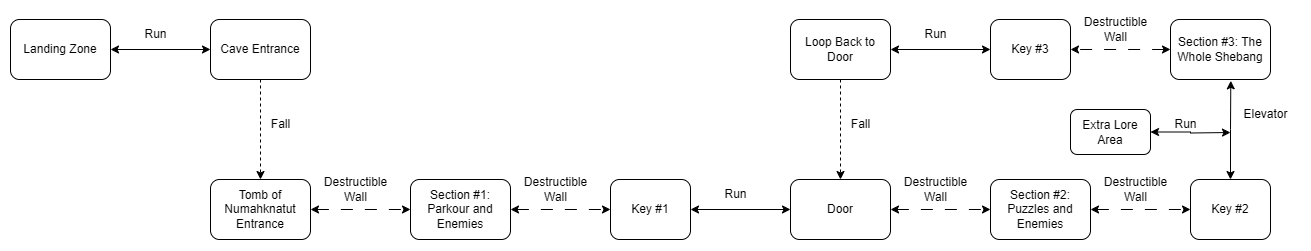

The diagram above was exported from draw.io. Its source (the exported page's mxGraphModel, read from the mxfile embedded in the PNG):
<mxGraphModel dx="1187" dy="866" grid="1" gridSize="10" guides="1" tooltips="1" connect="1" arrows="1" fold="1" page="1" pageScale="1" pageWidth="1654" pageHeight="1169" math="0" shadow="0">
  <root>
    <mxCell id="0" />
    <mxCell id="1" parent="0" />
    <mxCell id="oDtMIoH6roN5ltvxMSb6-2" style="edgeStyle=orthogonalEdgeStyle;rounded=0;orthogonalLoop=1;jettySize=auto;html=1;exitX=1;exitY=0.5;exitDx=0;exitDy=0;entryX=0;entryY=0.5;entryDx=0;entryDy=0;startArrow=classic;startFill=1;" parent="1" source="Tx0cE6302y8t2xRTZi5o-1" target="Tx0cE6302y8t2xRTZi5o-2" edge="1">
      <mxGeometry relative="1" as="geometry" />
    </mxCell>
    <mxCell id="Tx0cE6302y8t2xRTZi5o-1" value="Landing Zone" style="rounded=1;whiteSpace=wrap;html=1;" parent="1" vertex="1">
      <mxGeometry x="80" y="160" width="100" height="60" as="geometry" />
    </mxCell>
    <mxCell id="oDtMIoH6roN5ltvxMSb6-3" style="edgeStyle=orthogonalEdgeStyle;rounded=0;orthogonalLoop=1;jettySize=auto;html=1;exitX=0.5;exitY=1;exitDx=0;exitDy=0;entryX=0.5;entryY=0;entryDx=0;entryDy=0;dashed=1;" parent="1" source="Tx0cE6302y8t2xRTZi5o-2" target="oDtMIoH6roN5ltvxMSb6-1" edge="1">
      <mxGeometry relative="1" as="geometry" />
    </mxCell>
    <mxCell id="Tx0cE6302y8t2xRTZi5o-2" value="Cave Entrance" style="rounded=1;whiteSpace=wrap;html=1;" parent="1" vertex="1">
      <mxGeometry x="280" y="160" width="100" height="60" as="geometry" />
    </mxCell>
    <mxCell id="jC9QY29X2-DK3fprct0n-9" style="edgeStyle=orthogonalEdgeStyle;rounded=0;orthogonalLoop=1;jettySize=auto;html=1;exitX=1;exitY=0.5;exitDx=0;exitDy=0;entryX=0;entryY=0.5;entryDx=0;entryDy=0;startArrow=classic;startFill=1;dashed=1;dashPattern=12 12;" edge="1" parent="1" source="oDtMIoH6roN5ltvxMSb6-1" target="jC9QY29X2-DK3fprct0n-1">
      <mxGeometry relative="1" as="geometry" />
    </mxCell>
    <mxCell id="oDtMIoH6roN5ltvxMSb6-1" value="Tomb of Numahknatut&lt;div&gt;Entrance&lt;/div&gt;" style="rounded=1;whiteSpace=wrap;html=1;" parent="1" vertex="1">
      <mxGeometry x="280" y="320" width="100" height="60" as="geometry" />
    </mxCell>
    <mxCell id="oDtMIoH6roN5ltvxMSb6-4" value="Run" style="text;html=1;align=center;verticalAlign=middle;resizable=0;points=[];autosize=1;strokeColor=none;fillColor=none;" parent="1" vertex="1">
      <mxGeometry x="200" y="160" width="50" height="30" as="geometry" />
    </mxCell>
    <mxCell id="oDtMIoH6roN5ltvxMSb6-5" value="Fall" style="text;html=1;align=center;verticalAlign=middle;resizable=0;points=[];autosize=1;strokeColor=none;fillColor=none;" parent="1" vertex="1">
      <mxGeometry x="330" y="250" width="40" height="30" as="geometry" />
    </mxCell>
    <mxCell id="jC9QY29X2-DK3fprct0n-10" style="edgeStyle=orthogonalEdgeStyle;rounded=0;orthogonalLoop=1;jettySize=auto;html=1;exitX=1;exitY=0.5;exitDx=0;exitDy=0;entryX=0;entryY=0.5;entryDx=0;entryDy=0;dashed=1;dashPattern=12 12;startArrow=classic;startFill=1;" edge="1" parent="1" source="jC9QY29X2-DK3fprct0n-1" target="jC9QY29X2-DK3fprct0n-2">
      <mxGeometry relative="1" as="geometry" />
    </mxCell>
    <mxCell id="jC9QY29X2-DK3fprct0n-1" value="Section #1: Parkour and Enemies" style="rounded=1;whiteSpace=wrap;html=1;" vertex="1" parent="1">
      <mxGeometry x="480" y="320" width="100" height="60" as="geometry" />
    </mxCell>
    <mxCell id="jC9QY29X2-DK3fprct0n-11" style="edgeStyle=orthogonalEdgeStyle;rounded=0;orthogonalLoop=1;jettySize=auto;html=1;exitX=1;exitY=0.5;exitDx=0;exitDy=0;entryX=0;entryY=0.5;entryDx=0;entryDy=0;startArrow=classic;startFill=1;" edge="1" parent="1" source="jC9QY29X2-DK3fprct0n-2" target="jC9QY29X2-DK3fprct0n-3">
      <mxGeometry relative="1" as="geometry" />
    </mxCell>
    <mxCell id="jC9QY29X2-DK3fprct0n-2" value="Key #1" style="rounded=1;whiteSpace=wrap;html=1;" vertex="1" parent="1">
      <mxGeometry x="680" y="320" width="80" height="60" as="geometry" />
    </mxCell>
    <mxCell id="jC9QY29X2-DK3fprct0n-12" style="edgeStyle=orthogonalEdgeStyle;rounded=0;orthogonalLoop=1;jettySize=auto;html=1;exitX=1;exitY=0.5;exitDx=0;exitDy=0;entryX=0;entryY=0.5;entryDx=0;entryDy=0;startArrow=classic;startFill=1;dashed=1;dashPattern=12 12;" edge="1" parent="1" source="jC9QY29X2-DK3fprct0n-3" target="jC9QY29X2-DK3fprct0n-4">
      <mxGeometry relative="1" as="geometry" />
    </mxCell>
    <mxCell id="jC9QY29X2-DK3fprct0n-3" value="Door" style="rounded=1;whiteSpace=wrap;html=1;" vertex="1" parent="1">
      <mxGeometry x="860" y="320" width="100" height="60" as="geometry" />
    </mxCell>
    <mxCell id="jC9QY29X2-DK3fprct0n-13" style="edgeStyle=orthogonalEdgeStyle;rounded=0;orthogonalLoop=1;jettySize=auto;html=1;exitX=1;exitY=0.5;exitDx=0;exitDy=0;entryX=0;entryY=0.5;entryDx=0;entryDy=0;startArrow=classic;startFill=1;dashed=1;dashPattern=12 12;" edge="1" parent="1" source="jC9QY29X2-DK3fprct0n-4" target="jC9QY29X2-DK3fprct0n-5">
      <mxGeometry relative="1" as="geometry" />
    </mxCell>
    <mxCell id="jC9QY29X2-DK3fprct0n-4" value="Section #2: Puzzles and Enemies" style="rounded=1;whiteSpace=wrap;html=1;" vertex="1" parent="1">
      <mxGeometry x="1060" y="320" width="100" height="60" as="geometry" />
    </mxCell>
    <mxCell id="jC9QY29X2-DK3fprct0n-5" value="Key #2" style="rounded=1;whiteSpace=wrap;html=1;" vertex="1" parent="1">
      <mxGeometry x="1260" y="320" width="80" height="60" as="geometry" />
    </mxCell>
    <mxCell id="jC9QY29X2-DK3fprct0n-15" style="edgeStyle=orthogonalEdgeStyle;rounded=0;orthogonalLoop=1;jettySize=auto;html=1;exitX=0;exitY=0.5;exitDx=0;exitDy=0;entryX=1;entryY=0.5;entryDx=0;entryDy=0;startArrow=classic;startFill=1;dashed=1;dashPattern=12 12;" edge="1" parent="1" source="jC9QY29X2-DK3fprct0n-6" target="jC9QY29X2-DK3fprct0n-8">
      <mxGeometry relative="1" as="geometry" />
    </mxCell>
    <mxCell id="jC9QY29X2-DK3fprct0n-6" value="Section #3: The Whole Shebang" style="rounded=1;whiteSpace=wrap;html=1;" vertex="1" parent="1">
      <mxGeometry x="1240" y="160" width="100" height="60" as="geometry" />
    </mxCell>
    <mxCell id="jC9QY29X2-DK3fprct0n-17" style="edgeStyle=orthogonalEdgeStyle;rounded=0;orthogonalLoop=1;jettySize=auto;html=1;exitX=0.5;exitY=1;exitDx=0;exitDy=0;entryX=0.5;entryY=0;entryDx=0;entryDy=0;dashed=1;" edge="1" parent="1" source="jC9QY29X2-DK3fprct0n-7" target="jC9QY29X2-DK3fprct0n-3">
      <mxGeometry relative="1" as="geometry" />
    </mxCell>
    <mxCell id="jC9QY29X2-DK3fprct0n-7" value="Loop Back to Door" style="rounded=1;whiteSpace=wrap;html=1;" vertex="1" parent="1">
      <mxGeometry x="860" y="160" width="100" height="60" as="geometry" />
    </mxCell>
    <mxCell id="jC9QY29X2-DK3fprct0n-16" style="edgeStyle=orthogonalEdgeStyle;rounded=0;orthogonalLoop=1;jettySize=auto;html=1;exitX=0;exitY=0.5;exitDx=0;exitDy=0;entryX=1;entryY=0.5;entryDx=0;entryDy=0;startArrow=classic;startFill=1;" edge="1" parent="1" source="jC9QY29X2-DK3fprct0n-8" target="jC9QY29X2-DK3fprct0n-7">
      <mxGeometry relative="1" as="geometry" />
    </mxCell>
    <mxCell id="jC9QY29X2-DK3fprct0n-8" value="Key #3" style="rounded=1;whiteSpace=wrap;html=1;" vertex="1" parent="1">
      <mxGeometry x="1060" y="160" width="80" height="60" as="geometry" />
    </mxCell>
    <mxCell id="jC9QY29X2-DK3fprct0n-14" style="edgeStyle=orthogonalEdgeStyle;rounded=0;orthogonalLoop=1;jettySize=auto;html=1;exitX=0.5;exitY=0;exitDx=0;exitDy=0;entryX=0.603;entryY=1.022;entryDx=0;entryDy=0;entryPerimeter=0;startArrow=classic;startFill=1;" edge="1" parent="1" source="jC9QY29X2-DK3fprct0n-5" target="jC9QY29X2-DK3fprct0n-6">
      <mxGeometry relative="1" as="geometry">
        <Array as="points">
          <mxPoint x="1300" y="270" />
        </Array>
      </mxGeometry>
    </mxCell>
    <mxCell id="jC9QY29X2-DK3fprct0n-18" value="Destructible&lt;div&gt;Wall&lt;/div&gt;" style="text;html=1;align=center;verticalAlign=middle;resizable=0;points=[];autosize=1;strokeColor=none;fillColor=none;" vertex="1" parent="1">
      <mxGeometry x="380" y="310" width="90" height="40" as="geometry" />
    </mxCell>
    <mxCell id="jC9QY29X2-DK3fprct0n-19" value="Destructible&lt;div&gt;Wall&lt;/div&gt;" style="text;html=1;align=center;verticalAlign=middle;resizable=0;points=[];autosize=1;strokeColor=none;fillColor=none;" vertex="1" parent="1">
      <mxGeometry x="580" y="310" width="90" height="40" as="geometry" />
    </mxCell>
    <mxCell id="jC9QY29X2-DK3fprct0n-20" value="Run" style="text;html=1;align=center;verticalAlign=middle;resizable=0;points=[];autosize=1;strokeColor=none;fillColor=none;" vertex="1" parent="1">
      <mxGeometry x="780" y="320" width="50" height="30" as="geometry" />
    </mxCell>
    <mxCell id="jC9QY29X2-DK3fprct0n-21" value="Destructible&lt;div&gt;Wall&lt;/div&gt;" style="text;html=1;align=center;verticalAlign=middle;resizable=0;points=[];autosize=1;strokeColor=none;fillColor=none;" vertex="1" parent="1">
      <mxGeometry x="1160" y="310" width="90" height="40" as="geometry" />
    </mxCell>
    <mxCell id="jC9QY29X2-DK3fprct0n-22" value="Destructible&lt;div&gt;Wall&lt;/div&gt;" style="text;html=1;align=center;verticalAlign=middle;resizable=0;points=[];autosize=1;strokeColor=none;fillColor=none;" vertex="1" parent="1">
      <mxGeometry x="960" y="310" width="90" height="40" as="geometry" />
    </mxCell>
    <mxCell id="jC9QY29X2-DK3fprct0n-23" value="Elevator" style="text;html=1;align=center;verticalAlign=middle;resizable=0;points=[];autosize=1;strokeColor=none;fillColor=none;" vertex="1" parent="1">
      <mxGeometry x="1300" y="240" width="70" height="30" as="geometry" />
    </mxCell>
    <mxCell id="jC9QY29X2-DK3fprct0n-26" value="Destructible&lt;div&gt;Wall&lt;/div&gt;" style="text;html=1;align=center;verticalAlign=middle;resizable=0;points=[];autosize=1;strokeColor=none;fillColor=none;" vertex="1" parent="1">
      <mxGeometry x="1140" y="150" width="90" height="40" as="geometry" />
    </mxCell>
    <mxCell id="jC9QY29X2-DK3fprct0n-27" value="Run" style="text;html=1;align=center;verticalAlign=middle;resizable=0;points=[];autosize=1;strokeColor=none;fillColor=none;" vertex="1" parent="1">
      <mxGeometry x="980" y="160" width="50" height="30" as="geometry" />
    </mxCell>
    <mxCell id="jC9QY29X2-DK3fprct0n-28" value="Fall" style="text;html=1;align=center;verticalAlign=middle;resizable=0;points=[];autosize=1;strokeColor=none;fillColor=none;" vertex="1" parent="1">
      <mxGeometry x="910" y="250" width="40" height="30" as="geometry" />
    </mxCell>
    <mxCell id="jC9QY29X2-DK3fprct0n-30" style="edgeStyle=orthogonalEdgeStyle;rounded=0;orthogonalLoop=1;jettySize=auto;html=1;exitX=1;exitY=0.5;exitDx=0;exitDy=0;startArrow=classic;startFill=1;" edge="1" parent="1" source="jC9QY29X2-DK3fprct0n-29">
      <mxGeometry relative="1" as="geometry">
        <mxPoint x="1300" y="273" as="targetPoint" />
      </mxGeometry>
    </mxCell>
    <mxCell id="jC9QY29X2-DK3fprct0n-29" value="Extra Lore Area" style="rounded=1;whiteSpace=wrap;html=1;" vertex="1" parent="1">
      <mxGeometry x="1140" y="250" width="80" height="45" as="geometry" />
    </mxCell>
    <mxCell id="jC9QY29X2-DK3fprct0n-31" value="Run" style="text;html=1;align=center;verticalAlign=middle;resizable=0;points=[];autosize=1;strokeColor=none;fillColor=none;" vertex="1" parent="1">
      <mxGeometry x="1230" y="250" width="50" height="30" as="geometry" />
    </mxCell>
  </root>
</mxGraphModel>